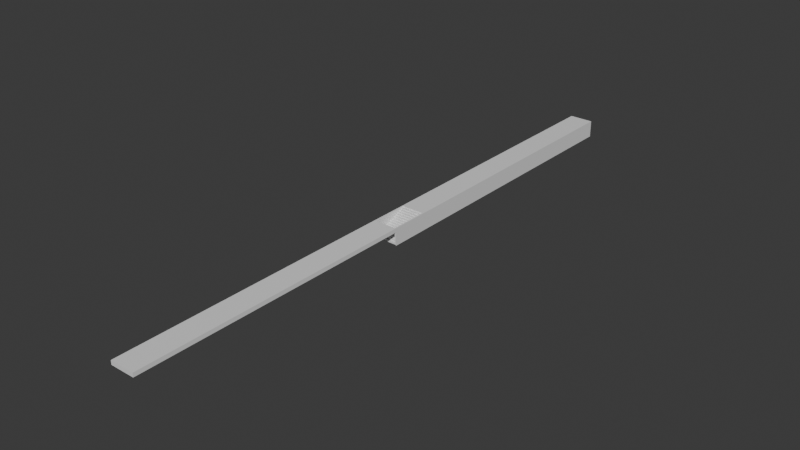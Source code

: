 # Source: Platform_with_Underpass.blend  (saved by Blender 4.5.91; exported with 4.5.12 LTS)
import bpy
from mathutils import Matrix  # noqa: F401  (used for matrix-valued properties, if any)

bpy.ops.wm.read_factory_settings(use_empty=True)
scene = bpy.context.scene
scene.name = 'Scene'

# ---- collections
col_collection = bpy.data.collections.new('Collection'); scene.collection.children.link(col_collection)

# ---- materials (node trees are filled in below, after node groups)
mat_material = bpy.data.materials.new('Material')
mat_material.alpha_threshold = 0.0
mat_material.roughness = 0.5
mat_material.line_color = (0.0, 0.0, 0.0, 1.0)

# ---- material node trees
mat_material.use_nodes = True; mat_material.node_tree.nodes.clear()
_N = mat_material.node_tree.nodes; _L = mat_material.node_tree.links
n0 = _N.new('ShaderNodeOutputMaterial'); n0.name = 'Material Output'; n0.location = (200, 100)
n1 = _N.new('ShaderNodeBsdfPrincipled'); n1.name = 'Principled BSDF'; n1.location = (-200, 100)
n1.inputs[3].default_value = 1.45
_L.new(n1.outputs[0], n0.inputs[0])
n0.is_active_output = True

# ---- world
world_world = bpy.data.worlds.new('World'); scene.world = world_world
world_world.use_nodes = True; world_world.node_tree.nodes.clear()
_N = world_world.node_tree.nodes; _L = world_world.node_tree.links
n0 = _N.new('ShaderNodeOutputWorld'); n0.name = 'World Output'; n0.location = (200, 100)
n1 = _N.new('ShaderNodeBackground'); n1.name = 'Background'; n1.location = (-200, 100)
n1.inputs[0].default_value = (0.05088, 0.05088, 0.05088, 1.0)
_L.new(n1.outputs[0], n0.inputs[0])
n0.is_active_output = True
world_world.color = (0.05088, 0.05088, 0.05088)
world_world.sun_shadow_jitter_overblur = 0.0

# ---- meshes
me_cube = bpy.data.meshes.new('Cube')
me_cube.from_pydata([(0.0, 75.0, 0.2), (0.0, 75.0, -4.05), (0.0, -75.0, 0.2), (0.0, -75.0, -0.8), (-6.0, 75.0, 0.2), (-6.0, 75.0, -4.05), (-6.0, -75.0, 0.2), (-6.0, -75.0, -0.8), (-6.0, -5.0, -0.8), (0.0, -5.0, 0.2), (-6.0, -5.0, 0.2), (0.0, -5.0, -0.8), (-6.0, 5.0, 0.2), (0.0, 5.0, 0.2), (-6.0, -5.0, -3.8), (0.0, -5.0, -3.8), (-5.7, 0.0, -1.8), (-5.7, 5.0, 0.2), (-5.7, 0.0, -1.55), (-5.7, 0.625, -1.55), (-5.7, 0.625, -1.3), (-5.7, 1.25, -1.3), (-5.7, 1.25, -1.05), (-5.7, 1.875, -1.05), (-5.7, 1.875, -0.8), (-5.7, 2.5, -0.8), (-5.7, 2.5, -0.55), (-5.7, 3.125, -0.55), (-5.7, 3.125, -0.3), (-5.7, 3.75, -0.3), (-5.7, 3.75, -0.05), (-5.7, 4.375, -0.05), (-5.7, 4.375, 0.2), (-0.3, 5.0, 0.2), (-0.3, 0.0, -1.8), (-0.3, 4.375, 0.2), (-0.3, 4.375, -0.05), (-0.3, 3.75, -0.05), (-0.3, 3.75, -0.3), (-0.3, 3.125, -0.3), (-0.3, 3.125, -0.55), (-0.3, 2.5, -0.55), (-0.3, 2.5, -0.8), (-0.3, 1.875, -0.8), (-0.3, 1.875, -1.05), (-0.3, 1.25, -1.05), (-0.3, 1.25, -1.3), (-0.3, 0.625, -1.3), (-0.3, 0.625, -1.55), (-0.3, 0.0, -1.55), (-5.7, -5.0, -3.8), (-5.7, 0.0, -1.8), (-5.7, -5.0, -3.55), (-5.7, -4.375, -3.55), (-5.7, -4.375, -3.3), (-5.7, -3.75, -3.3), (-5.7, -3.75, -3.05), (-5.7, -3.125, -3.05), (-5.7, -3.125, -2.8), (-5.7, -2.5, -2.8), (-5.7, -2.5, -2.55), (-5.7, -1.875, -2.55), (-5.7, -1.875, -2.3), (-5.7, -1.25, -2.3), (-5.7, -1.25, -2.05), (-5.7, -0.625, -2.05), (-5.7, -0.625, -1.8), (-0.3, 0.0, -1.8), (-0.3, -5.0, -3.8), (-0.3, -0.625, -1.8), (-0.3, -0.625, -2.05), (-0.3, -1.25, -2.05), (-0.3, -1.25, -2.3), (-0.3, -1.875, -2.3), (-0.3, -1.875, -2.55), (-0.3, -2.5, -2.55), (-0.3, -2.5, -2.8), (-0.3, -3.125, -2.8), (-0.3, -3.125, -3.05), (-0.3, -3.75, -3.05), (-0.3, -3.75, -3.3), (-0.3, -4.375, -3.3), (-0.3, -4.375, -3.55), (-0.3, -5.0, -3.55), (-6.0, -5.0, -4.05), (0.0, -5.0, -4.05), (-5.7, -5.0, 0.2), (-0.3, -5.0, 0.2)], [(87, 86), (14, 84)], [(9, 10, 6, 2), (3, 2, 6, 7), (8, 11, 3, 7), (11, 9, 2, 3), (7, 6, 10, 8), (8, 10, 9, 11), (1, 5, 4, 0), (0, 4, 12, 13), (16, 34, 49, 18), (18, 49, 48, 19), (19, 48, 47, 20), (20, 47, 46, 21), (21, 46, 45, 22), (22, 45, 44, 23), (23, 44, 43, 24), (24, 43, 42, 25), (25, 42, 41, 26), (26, 41, 40, 27), (27, 40, 39, 28), (28, 39, 38, 29), (29, 38, 37, 30), (30, 37, 36, 31), (31, 36, 35, 32), (32, 35, 33, 17), (50, 68, 83, 52), (52, 83, 82, 53), (53, 82, 81, 54), (54, 81, 80, 55), (55, 80, 79, 56), (56, 79, 78, 57), (57, 78, 77, 58), (58, 77, 76, 59), (59, 76, 75, 60), (60, 75, 74, 61), (61, 74, 73, 62), (62, 73, 72, 63), (63, 72, 71, 64), (64, 71, 70, 65), (65, 70, 69, 66), (66, 69, 67, 51), (33, 68, 87), (13, 12, 17, 33), (68, 50, 14, 15), (0, 13, 9, 11, 85, 1), (12, 4, 5, 84, 8, 10), (13, 33, 87, 9), (50, 17, 86), (10, 86, 17, 12), (14, 50, 86, 10), (15, 9, 87, 68)])
_uv = me_cube.uv_layers.new(name='UVMap')
_uv.uv.foreach_set('vector', [0.625, 0.6333, 0.875, 0.6333, 0.875, 0.75, 0.625, 0.75, 0.375, 0.75, 0.625, 0.75, 0.625, 1.0, 0.375, 1.0, 0.125, 0.6333, 0.375, 0.6333, 0.375, 0.75, 0.125, 0.75, 0.375, 0.6333, 0.625, 0.6333, 0.625, 0.75, 0.375, 0.75, 0.375, 0.0, 0.625, 0.0, 0.625, 0.1167, 0.375, 0.1167, 0.375, 0.1167, 0.625, 0.1167, 0.625, 0.6333, 0.375, 0.6333, 0.0, 0.0, 0.0, 0.0, 0.875, 0.5, 0.625, 0.5, 0.625, 0.5, 0.875, 0.5, 0.875, 0.6167, 0.625, 0.6167, 0.875, 0.6167, 0.625, 0.6167, 0.625, 0.6167, 0.875, 0.6167, 0.875, 0.6167, 0.625, 0.6167, 0.625, 0.6167, 0.875, 0.6167, 0.875, 0.6167, 0.625, 0.6167, 0.625, 0.6167, 0.875, 0.6167, 0.875, 0.6167, 0.625, 0.6167, 0.625, 0.6167, 0.875, 0.6167, 0.875, 0.6167, 0.625, 0.6167, 0.625, 0.6167, 0.875, 0.6167, 0.875, 0.6167, 0.625, 0.6167, 0.625, 0.6167, 0.875, 0.6167, 0.875, 0.6167, 0.625, 0.6167, 0.625, 0.6167, 0.875, 0.6167, 0.875, 0.6167, 0.625, 0.6167, 0.625, 0.6167, 0.875, 0.6167, 0.875, 0.6167, 0.625, 0.6167, 0.625, 0.6167, 0.875, 0.6167, 0.875, 0.6167, 0.625, 0.6167, 0.625, 0.6167, 0.875, 0.6167, 0.875, 0.6167, 0.625, 0.6167, 0.625, 0.6167, 0.875, 0.6167, 0.875, 0.6167, 0.625, 0.6167, 0.625, 0.6167, 0.875, 0.6167, 0.875, 0.6167, 0.625, 0.6167, 0.625, 0.6167, 0.875, 0.6167, 0.875, 0.6167, 0.625, 0.6167, 0.625, 0.6167, 0.875, 0.6167, 0.875, 0.6167, 0.625, 0.6167, 0.625, 0.6167, 0.875, 0.6167, 0.875, 0.6167, 0.625, 0.6167, 0.625, 0.6167, 0.875, 0.6167, 0.875, 0.6167, 0.625, 0.6167, 0.625, 0.6167, 0.875, 0.6167, 0.875, 0.6167, 0.625, 0.6167, 0.625, 0.6167, 0.875, 0.6167, 0.875, 0.6167, 0.625, 0.6167, 0.625, 0.6167, 0.875, 0.6167, 0.875, 0.6167, 0.625, 0.6167, 0.625, 0.6167, 0.875, 0.6167, 0.875, 0.6167, 0.625, 0.6167, 0.625, 0.6167, 0.875, 0.6167, 0.875, 0.6167, 0.625, 0.6167, 0.625, 0.6167, 0.875, 0.6167, 0.875, 0.6167, 0.625, 0.6167, 0.625, 0.6167, 0.875, 0.6167, 0.875, 0.6167, 0.625, 0.6167, 0.625, 0.6167, 0.875, 0.6167, 0.875, 0.6167, 0.625, 0.6167, 0.625, 0.6167, 0.875, 0.6167, 0.875, 0.6167, 0.625, 0.6167, 0.625, 0.6167, 0.875, 0.6167, 0.875, 0.6167, 0.625, 0.6167, 0.625, 0.6167, 0.875, 0.6167, 0.875, 0.6167, 0.625, 0.6167, 0.625, 0.6167, 0.875, 0.6167, 0.875, 0.6167, 0.625, 0.6167, 0.625, 0.6167, 0.875, 0.6167, 0.875, 0.6167, 0.625, 0.6167, 0.625, 0.6167, 0.875, 0.6167, 0.875, 0.6167, 0.625, 0.6167, 0.625, 0.6167, 0.875, 0.6167, 0.875, 0.6167, 0.625, 0.6167, 0.625, 0.6167, 0.875, 0.6167, 0.625, 0.6167, 0.0, 0.0, 0.0, 0.0, 0.625, 0.6167, 0.875, 0.6167, 0.875, 0.6167, 0.625, 0.6167, 0.625, 0.6167, 0.875, 0.6167, 0.875, 0.6167, 0.625, 0.6167, 0.0, 0.0, 0.0, 0.0, 0.0, 0.0, 0.0, 0.0, 0.0, 0.0, 0.0, 0.0, 0.0, 0.0, 0.0, 0.0, 0.0, 0.0, 0.0, 0.0, 0.0, 0.0, 0.0, 0.0, 0.625, 0.6167, 0.625, 0.6167, 0.0, 0.0, 0.0, 0.0, 0.0, 0.0, 0.0, 0.0, 0.0, 0.0, 0.0, 0.0, 0.0, 0.0, 0.0, 0.0, 0.875, 0.6167, 0.875, 0.6167, 0.0, 0.0, 0.0, 0.0, 0.0, 0.0, 0.625, 0.6167, 0.0, 0.0, 0.0, 0.0, 0.0, 0.0])
me_cube.materials.append(mat_material)
me_cube.use_mirror_vertex_groups = False
me_cube.update()

# ---- objects
ob_cube = bpy.data.objects.new('Cube', me_cube)

# ---- transforms, parenting, visibility, modifiers, constraints
ob_cube.location = (0.0, 0.0, 0.0)
ob_cube.lock_rotations_4d = False
ob_cube.empty_display_type = 'ARROWS'
ob_cube.lineart.crease_threshold = 0.0

# ---- collection membership
col_collection.objects.link(ob_cube)

# ---- scene / render settings (as saved in the file)
scene.frame_start = 1; scene.frame_end = 250; scene.frame_set(1)
scene.render.engine = 'BLENDER_EEVEE_NEXT'
bpy.context.view_layer.update()

# ---- added for rendering (the .blend has no active camera and no usable light): camera, sun
cam_auto = bpy.data.cameras.new('AutoCamera')
cam_auto.lens = 50.0
cam_auto.sensor_width = 36.0
cam_auto.clip_end = 2438.57
ob_auto_camera = bpy.data.objects.new('AutoCamera', cam_auto)
scene.collection.objects.link(ob_auto_camera)
ob_auto_camera.location = (135.95, -166.74, 109.235)
ob_auto_camera.rotation_euler = (1.09748, -7.21219e-08, 0.694738)
scene.camera = ob_auto_camera
light_auto_sun = bpy.data.lights.new('AutoSun', 'SUN')
light_auto_sun.energy = 3.0
light_auto_sun.angle = 0.0523599
ob_auto_sun = bpy.data.objects.new('AutoSun', light_auto_sun)
scene.collection.objects.link(ob_auto_sun)
ob_auto_sun.rotation_euler = (0.872665, 0.174533, 0.523599)
bpy.context.view_layer.update()
